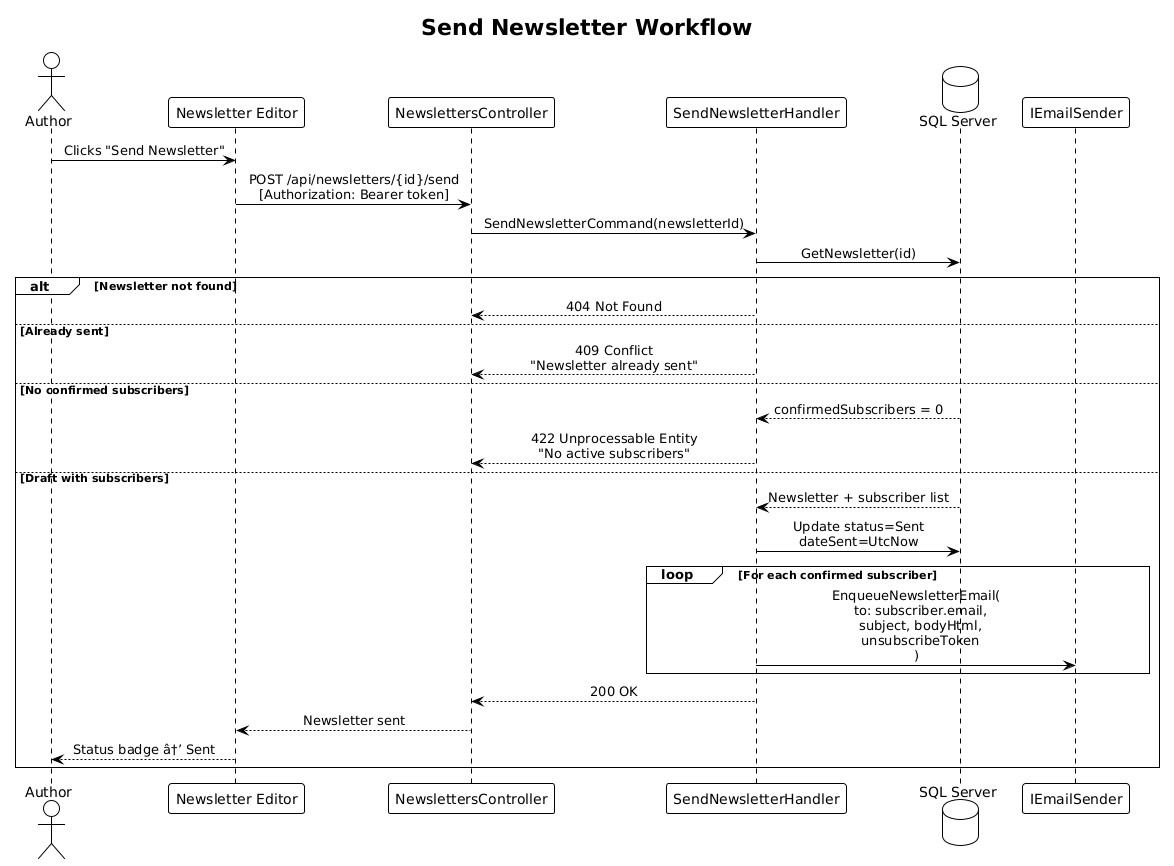

The diagram above was rendered by PlantUML. Its source (embedded in the PNG):
@startuml
!theme plain
skinparam sequenceMessageAlign center

title Send Newsletter Workflow

actor Author
participant "Newsletter Editor" as Page
participant "NewslettersController" as API
participant "SendNewsletterHandler" as Handler
database "SQL Server" as DB
participant "IEmailSender" as Email

Author -> Page: Clicks "Send Newsletter"
Page -> API: POST /api/newsletters/{id}/send\n[Authorization: Bearer token]
API -> Handler: SendNewsletterCommand(newsletterId)
Handler -> DB: GetNewsletter(id)
alt Newsletter not found
    Handler --> API: 404 Not Found
else Already sent
    Handler --> API: 409 Conflict\n"Newsletter already sent"
else No confirmed subscribers
    DB --> Handler: confirmedSubscribers = 0
    Handler --> API: 422 Unprocessable Entity\n"No active subscribers"
else Draft with subscribers
    DB --> Handler: Newsletter + subscriber list
    Handler -> DB: Update status=Sent\ndateSent=UtcNow
    loop For each confirmed subscriber
        Handler -> Email: EnqueueNewsletterEmail(\n  to: subscriber.email,\n  subject, bodyHtml,\n  unsubscribeToken\n)
    end
    Handler --> API: 200 OK
    API --> Page: Newsletter sent
    Page --> Author: Status badge â†’ Sent
end
@enduml